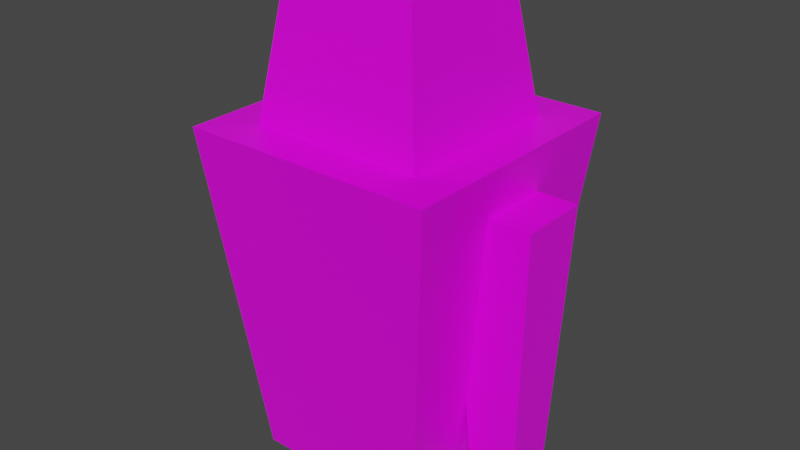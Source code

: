# Source: enemy.blend  (saved by Blender 2.82.7; exported with 4.5.12 LTS)
import bpy
from mathutils import Matrix  # noqa: F401  (used for matrix-valued properties, if any)

bpy.ops.wm.read_factory_settings(use_empty=True)
scene = bpy.context.scene
scene.name = 'Scene'

# ---- collections
col_collection = bpy.data.collections.new('Collection'); scene.collection.children.link(col_collection)

# ---- images (referenced by path relative to the original .blend; pixels are not part of the script)
import os
ASSET_DIR = os.environ.get("B2B_ASSET_DIR", "")  # directory of the original .blend (textures are referenced by path, not embedded)
HERE = os.path.dirname(os.path.abspath(__file__))  # packed textures are extracted next to this script under _unpacked/

def load_image(name, relpath, width, height, colorspace="sRGB"):
    """Load a texture the original file referenced (path relative to the .blend, or extracted next to this script)."""
    p = next((c for c in (os.path.join(HERE, relpath), os.path.join(ASSET_DIR, relpath)) if relpath and os.path.exists(c)), "")
    if p:
        img = bpy.data.images.load(p, check_existing=True)
        img.name = name
    else:  # same state as the original file: an image datablock whose file is absent (Cycles renders it pink)
        img = bpy.data.images.new(name, width, height)
        img.source = "FILE"
        img.filepath = "//" + (relpath or name)
    img.colorspace_settings.name = colorspace
    return img
img_enemytex = load_image('EnemyTex', 'EnemyTex.png', 1024, 1024, 'sRGB')

# ---- materials (node trees are filled in below, after node groups)
mat_material = bpy.data.materials.new('Material')
mat_material.alpha_threshold = 0.0
mat_material.use_transparent_shadow = False
mat_material.line_color = (0.0, 0.0, 0.0, 1.0)

# ---- material node trees
mat_material.use_nodes = True; mat_material.node_tree.nodes.clear()
_N = mat_material.node_tree.nodes; _L = mat_material.node_tree.links
n0 = _N.new('ShaderNodeOutputMaterial'); n0.name = 'Material Output'; n0.location = (300, 300)
n1 = _N.new('ShaderNodeBsdfPrincipled'); n1.name = 'Principled BSDF'; n1.location = (10, 300)
n1.distribution = 'GGX'
n1.subsurface_method = 'BURLEY'
n1.inputs[2].default_value = 0.4
n1.inputs[3].default_value = 1.45
n1.inputs[27].default_value = (0.0, 0.0, 0.0, 1.0)
n1.inputs[28].default_value = 1.0
n2 = _N.new('ShaderNodeTexImage'); n2.name = 'Image Texture'; n2.location = (-280, 260)
n2.image = img_enemytex
_L.new(n1.outputs[0], n0.inputs[0])
_L.new(n2.outputs[0], n1.inputs[0])
n0.is_active_output = True

# ---- world
world_world = bpy.data.worlds.new('World'); scene.world = world_world
world_world.use_nodes = True; world_world.node_tree.nodes.clear()
_N = world_world.node_tree.nodes; _L = world_world.node_tree.links
n0 = _N.new('ShaderNodeOutputWorld'); n0.name = 'World Output'; n0.location = (300, 300)
n1 = _N.new('ShaderNodeBackground'); n1.name = 'Background'; n1.location = (10, 300)
n1.inputs[0].default_value = (0.05088, 0.05088, 0.05088, 1.0)
_L.new(n1.outputs[0], n0.inputs[0])
n0.is_active_output = True
world_world.color = (0.05088, 0.05088, 0.05088)
world_world.use_sun_shadow = False
world_world.sun_shadow_jitter_overblur = 0.0

# ---- meshes
me_cube = bpy.data.meshes.new('Cube')
me_cube.from_pydata([(0.7469, 0.7469, 2.168), (0.531, 0.531, 0.1683), (0.7469, -0.7469, 2.168), (0.531, -0.531, 0.1683), (-0.7469, 0.7469, 2.168), (-0.531, 0.531, 0.1683), (-0.7469, -0.7469, 2.168), (-0.531, -0.531, 0.1683), (0.9628, 0.2058, 1.905), (0.9033, 0.1463, 0.3452), (0.9628, -0.2058, 1.905), (0.9033, -0.1463, 0.3452), (0.5511, 0.2058, 1.905), (0.6106, 0.1463, 0.3452), (0.5511, -0.2058, 1.905), (0.6106, -0.1463, 0.3452), (-0.5511, 0.2058, 1.905), (-0.6106, 0.1463, 0.3452), (-0.5511, -0.2058, 1.905), (-0.6106, -0.1463, 0.3452), (-0.9628, 0.2058, 1.905), (-0.9033, 0.1463, 0.3452), (-0.9628, -0.2058, 1.905), (-0.9033, -0.1463, 0.3452), (0.394, 0.394, 2.948), (0.531, 0.531, 2.033), (0.394, -0.394, 2.948), (0.531, -0.531, 2.033), (-0.394, 0.394, 2.948), (-0.531, 0.531, 2.033), (-0.394, -0.394, 2.948), (-0.531, -0.531, 2.033)], [], [(0, 4, 6, 2), (3, 2, 6, 7), (7, 6, 4, 5), (5, 1, 3, 7), (1, 0, 2, 3), (5, 4, 0, 1), (8, 12, 14, 10), (11, 10, 14, 15), (15, 14, 12, 13), (13, 9, 11, 15), (9, 8, 10, 11), (13, 12, 8, 9), (16, 20, 22, 18), (19, 18, 22, 23), (23, 22, 20, 21), (21, 17, 19, 23), (17, 16, 18, 19), (21, 20, 16, 17), (24, 28, 30, 26), (27, 26, 30, 31), (31, 30, 28, 29), (29, 25, 27, 31), (25, 24, 26, 27), (29, 28, 24, 25)])
_uv = me_cube.uv_layers.new(name='UVMap')
_uv.uv.foreach_set('vector', [0.4556, 0.9825, 0.4556, 0.802, 0.6361, 0.802, 0.6361, 0.9825, 0.8512, 0.4757, 0.9769, 0.6842, 0.8139, 0.76, 0.7353, 0.5296, 0.7343, 0.5313, 0.8104, 0.7604, 0.6362, 0.7982, 0.6105, 0.5582, 0.485, 0.4305, 0.6092, 0.4305, 0.6092, 0.5547, 0.485, 0.5547, 0.4837, 0.5582, 0.458, 0.7982, 0.2838, 0.7604, 0.3599, 0.5313, 0.6105, 0.5582, 0.6362, 0.7982, 0.458, 0.7982, 0.4837, 0.5582, 0.3449, 0.3315, 0.3449, 0.2757, 0.4008, 0.2757, 0.4008, 0.3315, 0.1306, 0.3241, 0.3424, 0.3321, 0.3382, 0.3878, 0.1276, 0.3637, 0.9092, 0.03896, 0.7861, 0.04366, 0.7861, 0.01118, 0.9092, 0.01587, 0.1282, 0.325, 0.08731, 0.325, 0.08731, 0.2841, 0.1282, 0.2841, 0.1306, 0.2844, 0.3424, 0.2763, 0.3424, 0.3321, 0.1306, 0.3241, 0.1276, 0.2448, 0.3382, 0.2206, 0.3424, 0.2763, 0.1306, 0.2844, 0.8623, 0.2742, 0.9201, 0.2742, 0.9201, 0.332, 0.8623, 0.332, 0.645, 0.2418, 0.8577, 0.2193, 0.8615, 0.2755, 0.6477, 0.2818, 0.6477, 0.2818, 0.8615, 0.2755, 0.861, 0.3319, 0.6473, 0.3219, 0.647, 0.3214, 0.6072, 0.3214, 0.6072, 0.2816, 0.647, 0.2816, 0.9071, 0.03894, 0.7843, 0.04362, 0.7843, 0.01122, 0.9071, 0.0159, 0.6473, 0.3219, 0.861, 0.3319, 0.8563, 0.3881, 0.6439, 0.3618, 0.2787, 0.8591, 0.2787, 0.9589, 0.1789, 0.9589, 0.1789, 0.8591, 0.1765, 0.8283, 0.06081, 0.8112, 0.06081, 0.7127, 0.1765, 0.6956, 0.1765, 0.6956, 0.06081, 0.7127, 0.03231, 0.6185, 0.1381, 0.5686, 0.9773, 0.01392, 0.9773, 0.04272, 0.9485, 0.04272, 0.9485, 0.01392, 0.1381, 0.9552, 0.03231, 0.9054, 0.06081, 0.8112, 0.1765, 0.8283, 0.3961, 0.9763, 0.2787, 0.9589, 0.2787, 0.8591, 0.3961, 0.8417])
me_cube.materials.append(mat_material)
me_cube.use_remesh_preserve_volume = False
me_cube.use_remesh_preserve_attributes = False
me_cube.use_mirror_vertex_groups = False
me_cube.update()

# ---- objects
ob_cube = bpy.data.objects.new('Cube', me_cube)

# ---- transforms, parenting, visibility, modifiers, constraints
ob_cube.location = (0.0, 0.0, -0.06582)
ob_cube.lock_rotations_4d = False
ob_cube.empty_display_type = 'ARROWS'
ob_cube.lineart.crease_threshold = 0.0

# ---- collection membership
col_collection.objects.link(ob_cube)

# ---- scene / render settings (as saved in the file)
scene.frame_start = 1; scene.frame_end = 250; scene.frame_set(1)
scene.render.engine = 'BLENDER_EEVEE_NEXT'
scene.cycles.use_denoising = False
scene.cycles.samples = 128
scene.cycles.sampling_pattern = 'TABULATED_SOBOL'
scene.cycles.use_adaptive_sampling = False
scene.cycles.use_light_tree = False
scene.view_settings.view_transform = 'Filmic'
bpy.context.view_layer.update()

# ---- added for rendering (the .blend has no active camera and no usable light): camera, sun
cam_auto = bpy.data.cameras.new('AutoCamera')
cam_auto.lens = 50.0
cam_auto.sensor_width = 36.0
cam_auto.clip_end = 1000.0
ob_auto_camera = bpy.data.objects.new('AutoCamera', cam_auto)
scene.collection.objects.link(ob_auto_camera)
ob_auto_camera.location = (3.42055, -4.10466, 4.22896)
ob_auto_camera.rotation_euler = (1.09748, -7.21219e-08, 0.694738)
scene.camera = ob_auto_camera
light_auto_sun = bpy.data.lights.new('AutoSun', 'SUN')
light_auto_sun.energy = 3.0
light_auto_sun.angle = 0.0523599
ob_auto_sun = bpy.data.objects.new('AutoSun', light_auto_sun)
scene.collection.objects.link(ob_auto_sun)
ob_auto_sun.rotation_euler = (0.872665, 0.174533, 0.523599)
bpy.context.view_layer.update()

